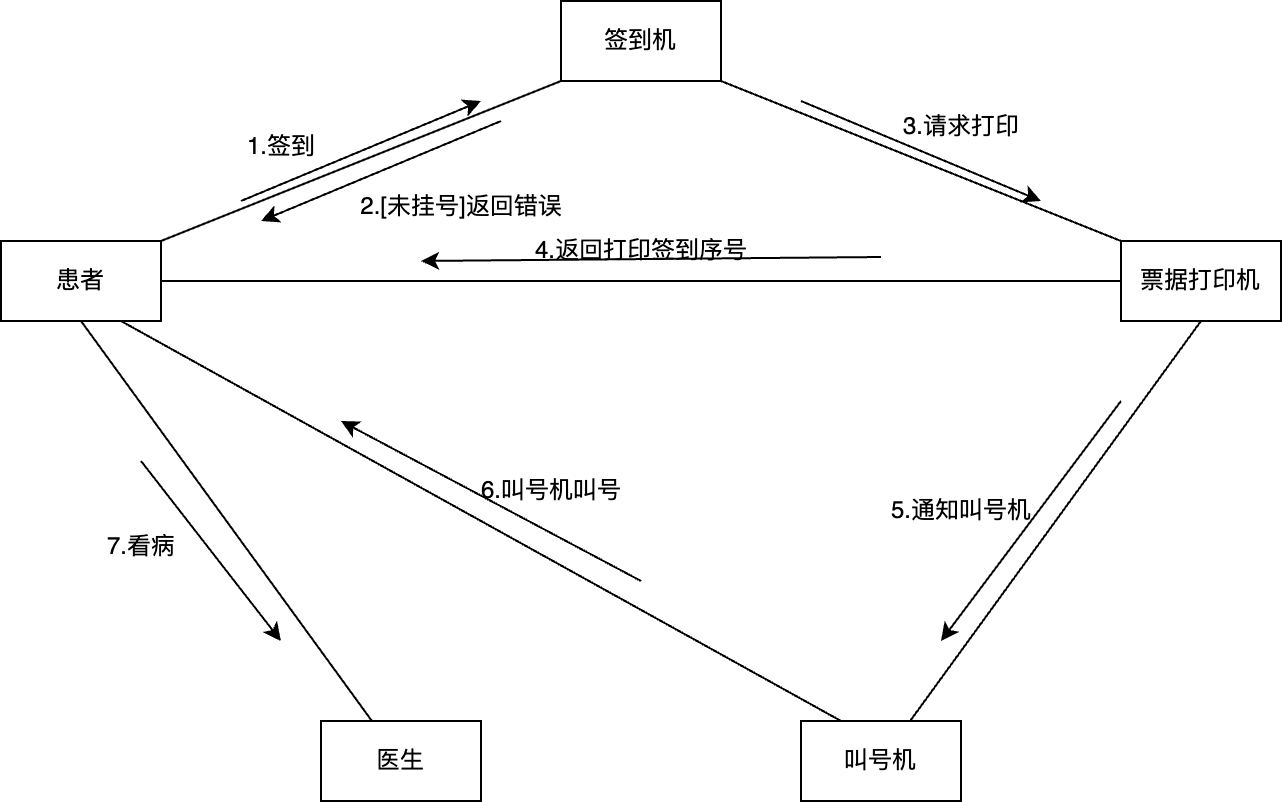

The diagram above was exported from draw.io. Its source (the exported page's mxGraphModel, read from the mxfile embedded in the PNG):
<mxGraphModel dx="1018" dy="777" grid="1" gridSize="10" guides="1" tooltips="1" connect="1" arrows="1" fold="1" page="1" pageScale="1" pageWidth="827" pageHeight="1169" math="0" shadow="0">
  <root>
    <mxCell id="0" />
    <mxCell id="1" parent="0" />
    <mxCell id="C_XwLJsw6TSPSArfUQz1-6" style="rounded=0;orthogonalLoop=1;jettySize=auto;html=1;exitX=1;exitY=0;exitDx=0;exitDy=0;entryX=0;entryY=1;entryDx=0;entryDy=0;endArrow=none;startFill=0;" edge="1" parent="1" source="C_XwLJsw6TSPSArfUQz1-1" target="C_XwLJsw6TSPSArfUQz1-2">
      <mxGeometry relative="1" as="geometry" />
    </mxCell>
    <mxCell id="C_XwLJsw6TSPSArfUQz1-24" style="rounded=0;orthogonalLoop=1;jettySize=auto;html=1;exitX=0.5;exitY=1;exitDx=0;exitDy=0;endArrow=none;startFill=0;" edge="1" parent="1" source="C_XwLJsw6TSPSArfUQz1-1" target="C_XwLJsw6TSPSArfUQz1-5">
      <mxGeometry relative="1" as="geometry" />
    </mxCell>
    <mxCell id="C_XwLJsw6TSPSArfUQz1-1" value="患者" style="rounded=0;whiteSpace=wrap;html=1;" vertex="1" parent="1">
      <mxGeometry x="80" y="240" width="80" height="40" as="geometry" />
    </mxCell>
    <mxCell id="C_XwLJsw6TSPSArfUQz1-10" style="rounded=0;orthogonalLoop=1;jettySize=auto;html=1;exitX=1;exitY=1;exitDx=0;exitDy=0;entryX=0;entryY=0;entryDx=0;entryDy=0;endArrow=none;startFill=0;" edge="1" parent="1" source="C_XwLJsw6TSPSArfUQz1-2" target="C_XwLJsw6TSPSArfUQz1-3">
      <mxGeometry relative="1" as="geometry" />
    </mxCell>
    <mxCell id="C_XwLJsw6TSPSArfUQz1-2" value="签到机" style="rounded=0;whiteSpace=wrap;html=1;" vertex="1" parent="1">
      <mxGeometry x="360" y="120" width="80" height="40" as="geometry" />
    </mxCell>
    <mxCell id="C_XwLJsw6TSPSArfUQz1-15" style="edgeStyle=orthogonalEdgeStyle;rounded=0;orthogonalLoop=1;jettySize=auto;html=1;exitX=0;exitY=0.5;exitDx=0;exitDy=0;entryX=1;entryY=0.5;entryDx=0;entryDy=0;endArrow=none;startFill=0;" edge="1" parent="1" source="C_XwLJsw6TSPSArfUQz1-3" target="C_XwLJsw6TSPSArfUQz1-1">
      <mxGeometry relative="1" as="geometry" />
    </mxCell>
    <mxCell id="C_XwLJsw6TSPSArfUQz1-18" style="rounded=0;orthogonalLoop=1;jettySize=auto;html=1;exitX=0.5;exitY=1;exitDx=0;exitDy=0;endArrow=none;startFill=0;" edge="1" parent="1" source="C_XwLJsw6TSPSArfUQz1-3" target="C_XwLJsw6TSPSArfUQz1-4">
      <mxGeometry relative="1" as="geometry" />
    </mxCell>
    <mxCell id="C_XwLJsw6TSPSArfUQz1-3" value="票据打印机" style="rounded=0;whiteSpace=wrap;html=1;" vertex="1" parent="1">
      <mxGeometry x="640" y="240" width="80" height="40" as="geometry" />
    </mxCell>
    <mxCell id="C_XwLJsw6TSPSArfUQz1-21" style="rounded=0;orthogonalLoop=1;jettySize=auto;html=1;exitX=0.25;exitY=0;exitDx=0;exitDy=0;entryX=0.75;entryY=1;entryDx=0;entryDy=0;endArrow=none;startFill=0;" edge="1" parent="1" source="C_XwLJsw6TSPSArfUQz1-4" target="C_XwLJsw6TSPSArfUQz1-1">
      <mxGeometry relative="1" as="geometry" />
    </mxCell>
    <mxCell id="C_XwLJsw6TSPSArfUQz1-4" value="叫号机" style="rounded=0;whiteSpace=wrap;html=1;" vertex="1" parent="1">
      <mxGeometry x="480" y="480" width="80" height="40" as="geometry" />
    </mxCell>
    <mxCell id="C_XwLJsw6TSPSArfUQz1-5" value="医生" style="rounded=0;whiteSpace=wrap;html=1;" vertex="1" parent="1">
      <mxGeometry x="240" y="480" width="80" height="40" as="geometry" />
    </mxCell>
    <mxCell id="C_XwLJsw6TSPSArfUQz1-7" value="" style="endArrow=classic;html=1;rounded=0;" edge="1" parent="1">
      <mxGeometry width="50" height="50" relative="1" as="geometry">
        <mxPoint x="200" y="220" as="sourcePoint" />
        <mxPoint x="320" y="170" as="targetPoint" />
      </mxGeometry>
    </mxCell>
    <mxCell id="C_XwLJsw6TSPSArfUQz1-9" value="1.签到" style="text;html=1;align=center;verticalAlign=middle;resizable=0;points=[];autosize=1;strokeColor=none;fillColor=none;" vertex="1" parent="1">
      <mxGeometry x="190" y="178" width="60" height="30" as="geometry" />
    </mxCell>
    <mxCell id="C_XwLJsw6TSPSArfUQz1-11" value="" style="endArrow=classic;html=1;rounded=0;" edge="1" parent="1">
      <mxGeometry width="50" height="50" relative="1" as="geometry">
        <mxPoint x="480" y="170" as="sourcePoint" />
        <mxPoint x="600" y="220" as="targetPoint" />
      </mxGeometry>
    </mxCell>
    <mxCell id="C_XwLJsw6TSPSArfUQz1-12" value="3.请求打印" style="text;html=1;align=center;verticalAlign=middle;resizable=0;points=[];autosize=1;strokeColor=none;fillColor=none;" vertex="1" parent="1">
      <mxGeometry x="520" y="168" width="80" height="30" as="geometry" />
    </mxCell>
    <mxCell id="C_XwLJsw6TSPSArfUQz1-13" value="" style="endArrow=classic;html=1;rounded=0;" edge="1" parent="1">
      <mxGeometry width="50" height="50" relative="1" as="geometry">
        <mxPoint x="330" y="180" as="sourcePoint" />
        <mxPoint x="210" y="230" as="targetPoint" />
      </mxGeometry>
    </mxCell>
    <mxCell id="C_XwLJsw6TSPSArfUQz1-14" value="2.[未挂号]返回错误" style="text;html=1;align=center;verticalAlign=middle;resizable=0;points=[];autosize=1;strokeColor=none;fillColor=none;" vertex="1" parent="1">
      <mxGeometry x="250" y="208" width="120" height="30" as="geometry" />
    </mxCell>
    <mxCell id="C_XwLJsw6TSPSArfUQz1-16" value="" style="endArrow=classic;html=1;rounded=0;" edge="1" parent="1">
      <mxGeometry width="50" height="50" relative="1" as="geometry">
        <mxPoint x="520" y="248" as="sourcePoint" />
        <mxPoint x="290" y="250" as="targetPoint" />
      </mxGeometry>
    </mxCell>
    <mxCell id="C_XwLJsw6TSPSArfUQz1-17" value="4.返回打印签到序号" style="text;html=1;align=center;verticalAlign=middle;resizable=0;points=[];autosize=1;strokeColor=none;fillColor=none;" vertex="1" parent="1">
      <mxGeometry x="335" y="230" width="130" height="30" as="geometry" />
    </mxCell>
    <mxCell id="C_XwLJsw6TSPSArfUQz1-19" value="" style="endArrow=classic;html=1;rounded=0;" edge="1" parent="1">
      <mxGeometry width="50" height="50" relative="1" as="geometry">
        <mxPoint x="640" y="320" as="sourcePoint" />
        <mxPoint x="550" y="440" as="targetPoint" />
      </mxGeometry>
    </mxCell>
    <mxCell id="C_XwLJsw6TSPSArfUQz1-20" value="5.通知叫号机" style="text;html=1;align=center;verticalAlign=middle;resizable=0;points=[];autosize=1;strokeColor=none;fillColor=none;" vertex="1" parent="1">
      <mxGeometry x="515" y="360" width="90" height="30" as="geometry" />
    </mxCell>
    <mxCell id="C_XwLJsw6TSPSArfUQz1-22" value="" style="endArrow=classic;html=1;rounded=0;" edge="1" parent="1">
      <mxGeometry width="50" height="50" relative="1" as="geometry">
        <mxPoint x="400" y="410" as="sourcePoint" />
        <mxPoint x="250" y="330" as="targetPoint" />
      </mxGeometry>
    </mxCell>
    <mxCell id="C_XwLJsw6TSPSArfUQz1-23" value="6.叫号机叫号" style="text;html=1;align=center;verticalAlign=middle;resizable=0;points=[];autosize=1;strokeColor=none;fillColor=none;" vertex="1" parent="1">
      <mxGeometry x="310" y="350" width="90" height="30" as="geometry" />
    </mxCell>
    <mxCell id="C_XwLJsw6TSPSArfUQz1-25" value="" style="endArrow=classic;html=1;rounded=0;" edge="1" parent="1">
      <mxGeometry width="50" height="50" relative="1" as="geometry">
        <mxPoint x="150" y="350" as="sourcePoint" />
        <mxPoint x="220" y="440" as="targetPoint" />
      </mxGeometry>
    </mxCell>
    <mxCell id="C_XwLJsw6TSPSArfUQz1-26" value="7.看病" style="text;html=1;align=center;verticalAlign=middle;resizable=0;points=[];autosize=1;strokeColor=none;fillColor=none;" vertex="1" parent="1">
      <mxGeometry x="120" y="378" width="60" height="30" as="geometry" />
    </mxCell>
  </root>
</mxGraphModel>